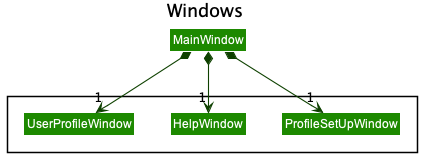

The diagram above was rendered by PlantUML. Its source (embedded in the PNG):
@startuml
!include style.puml
skinparam arrowThickness 1.1
skinparam arrowColor UI_COLOR_T4
skinparam classBackgroundColor UI_COLOR

title Windows

Package "" <<Rectangle>>{
Class ProfileSetUpWindow
Class HelpWindow
Class UserProfileWindow
}

Class MainWindow

MainWindow *-down-> "1" ProfileSetUpWindow
MainWindow *-down-> "1" HelpWindow
MainWindow *-down-> "1" UserProfileWindow

@enduml